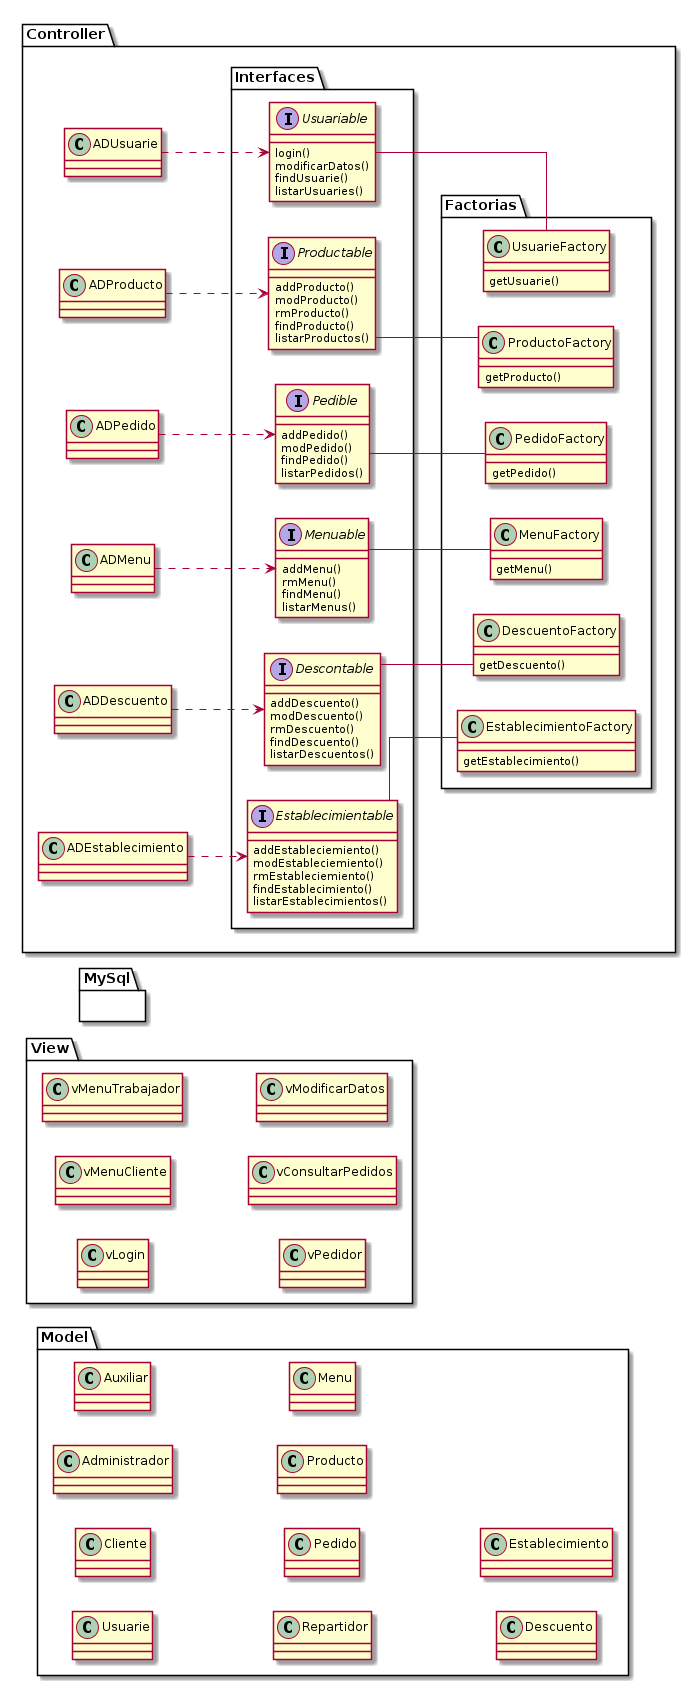

The diagram above was rendered by PlantUML. Its source (embedded in the PNG):
@startuml

left to right direction

skinparam linetype ortho

package "Model" {
	class Usuarie {
	}
	class Cliente {
	}
	class Administrador {
	}
	class Auxiliar {
	}
	class Repartidor {
	}
	class Pedido {
	}
	class Producto {
	}
	class Menu {
	}
	class Descuento {
	}
	class Establecimiento {
	}
}

package "View" {
	class vLogin
	class vMenuCliente
	class vMenuTrabajador
	class vPedidor
	class vConsultarPedidos
	class vModificarDatos
}

package "Controller" {
	class ADUsuarie {
	}
	class ADProducto {
	}
	class ADPedido {
	}
	class ADMenu{
	}
	class ADDescuento {
	}
	class ADEstablecimiento {
	}
	package "Interfaces" {
		interface Usuariable {
			login()
			modificarDatos()
			findUsuarie()
			listarUsuaries()
		}
		interface Descontable {
			addDescuento()
			modDescuento()
			rmDescuento()
			findDescuento()
			listarDescuentos()
		}
		interface Pedible {
			addPedido()
			modPedido()
			findPedido()
			listarPedidos()
		}
		interface Establecimientable {
			addEstableciemiento()
			modEstableciemiento()
			rmEstableciemiento()
			findEstablecimiento()
			listarEstablecimientos()
		}
		interface Menuable {
			addMenu()
			rmMenu()
			findMenu()
			listarMenus()
		}
		interface Productable {
			addProducto()
			modProducto()
			rmProducto()
			findProducto()
			listarProductos()
		}
	}

	package "Factorias" {
		class UsuarieFactory {
			getUsuarie()
		}
		class ProductoFactory {
			getProducto()
		}
		class PedidoFactory {
			getPedido()
		}
		class MenuFactory {
			getMenu()
		}
		class DescuentoFactory {
			getDescuento()
		}
		class EstablecimientoFactory {
			getEstablecimiento()
		}
	}
}

package "MySql" {
		class Usuarie {
		}
		class Pedido {
		}
		class Producto {
		}
		class Menu {
		}
		class Descuento {
		}
		class Establecimiento {
		}
}

ADUsuarie ..> Usuariable
ADProducto ..> Productable
ADPedido ..> Pedible
ADMenu ..> Menuable
ADDescuento ..> Descontable
ADEstablecimiento ..> Establecimientable

Usuariable -- UsuarieFactory
Productable -- ProductoFactory
Pedible -- PedidoFactory
Menuable -- MenuFactory
Descontable -- DescuentoFactory
Establecimientable -- EstablecimientoFactory

@enduml